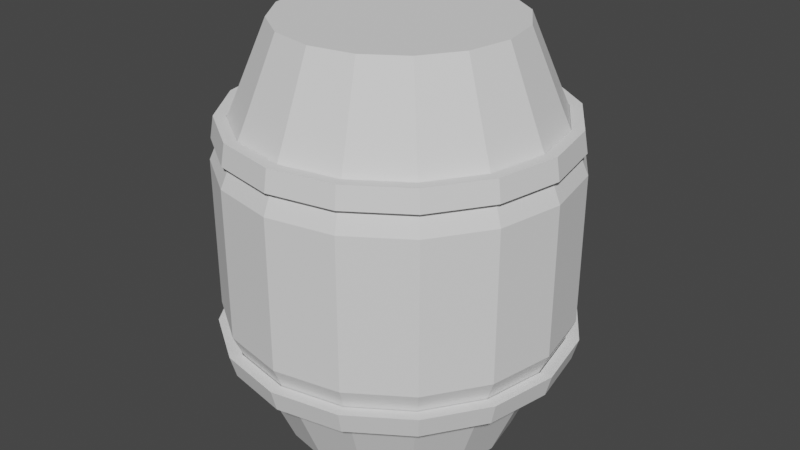 # Source: 0607_LP_Barrel.blend  (saved by Blender 3.6.13; exported with 4.5.12 LTS)
import bpy
from mathutils import Matrix  # noqa: F401  (used for matrix-valued properties, if any)

bpy.ops.wm.read_factory_settings(use_empty=True)
scene = bpy.context.scene
scene.name = 'Scene'

# ---- collections
col_collection = bpy.data.collections.new('Collection'); scene.collection.children.link(col_collection)

# ---- world
world_world = bpy.data.worlds.new('World'); scene.world = world_world
world_world.use_nodes = True; world_world.node_tree.nodes.clear()
_N = world_world.node_tree.nodes; _L = world_world.node_tree.links
n0 = _N.new('ShaderNodeOutputWorld'); n0.name = 'World Output'; n0.location = (300, 300)
n1 = _N.new('ShaderNodeBackground'); n1.name = 'Background'; n1.location = (10, 300)
n1.inputs[0].default_value = (0.05088, 0.05088, 0.05088, 1.0)
_L.new(n1.outputs[0], n0.inputs[0])
n0.is_active_output = True
world_world.color = (0.05088, 0.05088, 0.05088)
world_world.use_sun_shadow = False
world_world.sun_shadow_jitter_overblur = 0.0

# ---- meshes
me_cylinder = bpy.data.meshes.new('Cylinder')
me_cylinder.from_pydata([(-1.712e-08, 2.139, -3.792), (-1.712e-08, 2.139, 3.792), (0.8187, 1.977, -3.792), (0.8187, 1.977, 3.792), (1.513, 1.513, -3.792), (1.513, 1.513, 3.792), (1.977, 0.8187, -3.792), (1.977, 0.8187, 3.792), (2.139, -7.759e-09, -3.792), (2.139, -7.759e-09, 3.792), (1.977, -0.8187, -3.792), (1.977, -0.8187, 3.792), (1.513, -1.513, -3.792), (1.513, -1.513, 3.792), (0.8187, -1.977, -3.792), (0.8187, -1.977, 3.792), (-1.712e-08, -2.139, -3.792), (-1.712e-08, -2.139, 3.792), (-0.8187, -1.977, -3.792), (-0.8187, -1.977, 3.792), (-1.513, -1.513, -3.792), (-1.513, -1.513, 3.792), (-1.977, -0.8187, -3.792), (-1.977, -0.8187, 3.792), (-2.139, -7.759e-09, -3.792), (-2.139, -7.759e-09, 3.792), (-1.977, 0.8187, -3.792), (-1.977, 0.8187, 3.792), (-1.513, 1.513, -3.792), (-1.513, 1.513, 3.792), (-0.8187, 1.977, -3.792), (-0.8187, 1.977, 3.792), (-6.432e-09, 2.678, -2.528), (-8.145e-09, 3.183, -1.381), (-8.145e-09, 3.183, 1.399e-07), (-8.145e-09, 3.183, 1.381), (-6.432e-09, 2.678, 2.528), (1.025, 2.474, 2.528), (1.218, 2.941, 1.381), (1.218, 2.941, -1.206e-07), (1.218, 2.941, -1.381), (1.025, 2.474, -2.528), (1.893, 1.893, 2.528), (2.251, 2.251, 1.381), (2.251, 2.251, -1.206e-07), (2.251, 2.251, -1.381), (1.893, 1.893, -2.528), (2.474, 1.025, 2.528), (2.941, 1.218, 1.381), (2.941, 1.218, -1.206e-07), (2.941, 1.218, -1.381), (2.474, 1.025, -2.528), (2.678, -1.721e-08, 2.528), (3.183, -2.208e-08, 1.381), (3.183, -2.208e-08, -1.206e-07), (3.183, -2.208e-08, -1.381), (2.678, -1.721e-08, -2.528), (2.474, -1.025, 2.528), (2.941, -1.218, 1.381), (2.941, -1.218, -1.206e-07), (2.941, -1.218, -1.381), (2.474, -1.025, -2.528), (1.893, -1.893, 2.528), (2.251, -2.251, 1.381), (2.251, -2.251, -1.206e-07), (2.251, -2.251, -1.381), (1.893, -1.893, -2.528), (1.025, -2.474, 2.528), (1.218, -2.941, 1.381), (1.218, -2.941, -1.206e-07), (1.218, -2.941, -1.381), (1.025, -2.474, -2.528), (-6.432e-09, -2.678, 2.528), (-8.145e-09, -3.183, 1.381), (-8.145e-09, -3.183, -1.206e-07), (-8.145e-09, -3.183, -1.381), (-6.432e-09, -2.678, -2.528), (-1.025, -2.474, 2.528), (-1.218, -2.941, 1.381), (-1.218, -2.941, -1.206e-07), (-1.218, -2.941, -1.381), (-1.025, -2.474, -2.528), (-1.893, -1.893, 2.528), (-2.251, -2.251, 1.381), (-2.251, -2.251, -1.206e-07), (-2.251, -2.251, -1.381), (-1.893, -1.893, -2.528), (-2.474, -1.025, 2.528), (-2.941, -1.218, 1.381), (-2.941, -1.218, -1.206e-07), (-2.941, -1.218, -1.381), (-2.474, -1.025, -2.528), (-2.678, -1.721e-08, 2.528), (-3.183, -2.208e-08, 1.381), (-3.183, -2.208e-08, -1.206e-07), (-3.183, -2.208e-08, -1.381), (-2.678, -1.721e-08, -2.528), (-2.474, 1.025, 2.528), (-2.941, 1.218, 1.381), (-2.941, 1.218, -1.206e-07), (-2.941, 1.218, -1.381), (-2.474, 1.025, -2.528), (-1.893, 1.893, 2.528), (-2.251, 2.251, 1.381), (-2.251, 2.251, -1.206e-07), (-2.251, 2.251, -1.381), (-1.893, 1.893, -2.528), (-1.025, 2.474, 2.528), (-1.218, 2.941, 1.381), (-1.218, 2.941, -1.206e-07), (-1.218, 2.941, -1.381), (-1.025, 2.474, -2.528), (-1.845e-09, 2.917, 1.764), (-6.215e-09, 2.858, 2.138), (1.094, 2.64, 2.138), (1.116, 2.695, 1.764), (2.021, 2.021, 2.138), (2.063, 2.063, 1.764), (2.64, 1.094, 2.138), (2.695, 1.116, 1.764), (2.858, -1.837e-08, 2.138), (2.917, -2.124e-08, 1.764), (2.64, -1.094, 2.138), (2.695, -1.116, 1.764), (2.021, -2.021, 2.138), (2.063, -2.063, 1.764), (1.094, -2.64, 2.138), (1.116, -2.695, 1.764), (-6.215e-09, -2.858, 2.138), (-1.845e-09, -2.917, 1.764), (-1.094, -2.64, 2.138), (-1.116, -2.695, 1.764), (-2.021, -2.021, 2.138), (-2.063, -2.063, 1.764), (-2.64, -1.094, 2.138), (-2.695, -1.116, 1.764), (-2.858, -1.837e-08, 2.138), (-2.917, -2.124e-08, 1.764), (-2.64, 1.094, 2.138), (-2.695, 1.116, 1.764), (-2.021, 2.021, 2.138), (-2.063, 2.063, 1.764), (-1.094, 2.64, 2.138), (-1.116, 2.695, 1.764), (-4.799e-09, 3.143, 1.764), (-9.513e-09, 3.079, 2.152), (1.178, 2.844, 2.152), (1.203, 2.904, 1.764), (2.177, 2.177, 2.152), (2.222, 2.222, 1.764), (2.844, 1.178, 2.152), (2.904, 1.203, 1.764), (3.079, -2.164e-08, 2.152), (3.143, -2.439e-08, 1.764), (2.844, -1.178, 2.152), (2.904, -1.203, 1.764), (2.177, -2.177, 2.152), (2.222, -2.222, 1.764), (1.178, -2.844, 2.152), (1.203, -2.904, 1.764), (-9.513e-09, -3.079, 2.152), (-4.799e-09, -3.143, 1.764), (-1.178, -2.844, 2.152), (-1.203, -2.904, 1.764), (-2.177, -2.177, 2.152), (-2.222, -2.222, 1.764), (-2.844, -1.178, 2.152), (-2.904, -1.203, 1.764), (-3.079, -2.164e-08, 2.152), (-3.143, -2.439e-08, 1.764), (-2.844, 1.178, 2.152), (-2.904, 1.203, 1.764), (-2.177, 2.177, 2.152), (-2.222, 2.222, 1.764), (-1.178, 2.844, 2.152), (-1.203, 2.904, 1.764), (-5.554e-09, 2.93, -2.143), (-8.429e-09, 3.031, -1.765), (1.16, 2.8, -1.765), (1.121, 2.707, -2.143), (2.143, 2.143, -1.765), (2.072, 2.072, -2.143), (2.8, 1.16, -1.765), (2.707, 1.121, -2.143), (3.031, -2.558e-08, -1.765), (2.93, -1.927e-08, -2.143), (2.8, -1.16, -1.765), (2.707, -1.121, -2.143), (2.143, -2.143, -1.765), (2.072, -2.072, -2.143), (1.16, -2.8, -1.765), (1.121, -2.707, -2.143), (-8.429e-09, -3.031, -1.765), (-5.554e-09, -2.93, -2.143), (-1.16, -2.8, -1.765), (-1.121, -2.707, -2.143), (-2.143, -2.143, -1.765), (-2.072, -2.072, -2.143), (-2.8, -1.16, -1.765), (-2.707, -1.121, -2.143), (-3.031, -2.558e-08, -1.765), (-2.93, -1.927e-08, -2.143), (-2.8, 1.16, -1.765), (-2.707, 1.121, -2.143), (-2.143, 2.143, -1.765), (-2.072, 2.072, -2.143), (-1.16, 2.8, -1.765), (-1.121, 2.707, -2.143), (-3.246e-09, 3.158, -2.157), (-6.547e-09, 3.267, -1.753), (1.25, 3.019, -1.753), (1.208, 2.917, -2.157), (2.31, 2.31, -1.753), (2.233, 2.233, -2.157), (3.019, 1.25, -1.753), (2.917, 1.208, -2.157), (3.267, -2.887e-08, -1.753), (3.158, -2.265e-08, -2.157), (3.019, -1.25, -1.753), (2.917, -1.208, -2.157), (2.31, -2.31, -1.753), (2.233, -2.233, -2.157), (1.25, -3.019, -1.753), (1.208, -2.917, -2.157), (-6.547e-09, -3.267, -1.753), (-3.246e-09, -3.158, -2.157), (-1.25, -3.019, -1.753), (-1.208, -2.917, -2.157), (-2.31, -2.31, -1.753), (-2.233, -2.233, -2.157), (-3.019, -1.25, -1.753), (-2.917, -1.208, -2.157), (-3.267, -2.887e-08, -1.753), (-3.158, -2.265e-08, -2.157), (-3.019, 1.25, -1.753), (-2.917, 1.208, -2.157), (-2.31, 2.31, -1.753), (-2.233, 2.233, -2.157), (-1.25, 3.019, -1.753), (-1.208, 2.917, -2.157)], [], [(36, 1, 3, 37), (37, 3, 5, 42), (42, 5, 7, 47), (47, 7, 9, 52), (52, 9, 11, 57), (57, 11, 13, 62), (62, 13, 15, 67), (67, 15, 17, 72), (72, 17, 19, 77), (77, 19, 21, 82), (82, 21, 23, 87), (87, 23, 25, 92), (92, 25, 27, 97), (97, 27, 29, 102), (3, 1, 31, 29, 27, 25, 23, 21, 19, 17, 15, 13, 11, 9, 7, 5), (102, 29, 31, 107), (107, 31, 1, 36), (0, 2, 4, 6, 8, 10, 12, 14, 16, 18, 20, 22, 24, 26, 28, 30), (30, 111, 32, 0), (111, 110, 33, 32), (110, 109, 34, 33), (109, 108, 35, 34), (108, 107, 36, 35), (28, 106, 111, 30), (106, 105, 110, 111), (105, 104, 109, 110), (104, 103, 108, 109), (103, 102, 107, 108), (26, 101, 106, 28), (101, 100, 105, 106), (100, 99, 104, 105), (99, 98, 103, 104), (98, 97, 102, 103), (24, 96, 101, 26), (96, 95, 100, 101), (95, 94, 99, 100), (94, 93, 98, 99), (93, 92, 97, 98), (22, 91, 96, 24), (91, 90, 95, 96), (90, 89, 94, 95), (89, 88, 93, 94), (88, 87, 92, 93), (20, 86, 91, 22), (86, 85, 90, 91), (85, 84, 89, 90), (84, 83, 88, 89), (83, 82, 87, 88), (18, 81, 86, 20), (81, 80, 85, 86), (80, 79, 84, 85), (79, 78, 83, 84), (78, 77, 82, 83), (16, 76, 81, 18), (76, 75, 80, 81), (75, 74, 79, 80), (74, 73, 78, 79), (73, 72, 77, 78), (14, 71, 76, 16), (71, 70, 75, 76), (70, 69, 74, 75), (69, 68, 73, 74), (68, 67, 72, 73), (12, 66, 71, 14), (66, 65, 70, 71), (65, 64, 69, 70), (64, 63, 68, 69), (63, 62, 67, 68), (10, 61, 66, 12), (61, 60, 65, 66), (60, 59, 64, 65), (59, 58, 63, 64), (58, 57, 62, 63), (8, 56, 61, 10), (56, 55, 60, 61), (55, 54, 59, 60), (54, 53, 58, 59), (53, 52, 57, 58), (6, 51, 56, 8), (51, 50, 55, 56), (50, 49, 54, 55), (49, 48, 53, 54), (48, 47, 52, 53), (4, 46, 51, 6), (46, 45, 50, 51), (45, 44, 49, 50), (44, 43, 48, 49), (43, 42, 47, 48), (2, 41, 46, 4), (41, 40, 45, 46), (40, 39, 44, 45), (39, 38, 43, 44), (38, 37, 42, 43), (0, 32, 41, 2), (32, 33, 40, 41), (33, 34, 39, 40), (34, 35, 38, 39), (35, 36, 37, 38), (143, 112, 113, 142), (141, 143, 142, 140), (139, 141, 140, 138), (137, 139, 138, 136), (135, 137, 136, 134), (133, 135, 134, 132), (131, 133, 132, 130), (129, 131, 130, 128), (127, 129, 128, 126), (125, 127, 126, 124), (123, 125, 124, 122), (121, 123, 122, 120), (119, 121, 120, 118), (117, 119, 118, 116), (115, 117, 116, 114), (112, 115, 114, 113), (175, 174, 145, 144), (173, 172, 174, 175), (171, 170, 172, 173), (169, 168, 170, 171), (167, 166, 168, 169), (165, 164, 166, 167), (163, 162, 164, 165), (161, 160, 162, 163), (159, 158, 160, 161), (157, 156, 158, 159), (155, 154, 156, 157), (153, 152, 154, 155), (151, 150, 152, 153), (149, 148, 150, 151), (147, 146, 148, 149), (144, 145, 146, 147), (124, 126, 158, 156), (139, 137, 169, 171), (125, 123, 155, 157), (136, 138, 170, 168), (122, 124, 156, 154), (137, 135, 167, 169), (123, 121, 153, 155), (134, 136, 168, 166), (120, 122, 154, 152), (135, 133, 165, 167), (121, 119, 151, 153), (132, 134, 166, 164), (118, 120, 152, 150), (133, 131, 163, 165), (119, 117, 149, 151), (130, 132, 164, 162), (112, 143, 175, 144), (116, 118, 150, 148), (131, 129, 161, 163), (142, 113, 145, 174), (117, 115, 147, 149), (128, 130, 162, 160), (143, 141, 173, 175), (114, 116, 148, 146), (129, 127, 159, 161), (140, 142, 174, 172), (115, 112, 144, 147), (126, 128, 160, 158), (141, 139, 171, 173), (113, 114, 146, 145), (127, 125, 157, 159), (138, 140, 172, 170), (207, 176, 177, 206), (205, 207, 206, 204), (203, 205, 204, 202), (201, 203, 202, 200), (199, 201, 200, 198), (197, 199, 198, 196), (195, 197, 196, 194), (193, 195, 194, 192), (191, 193, 192, 190), (189, 191, 190, 188), (187, 189, 188, 186), (185, 187, 186, 184), (183, 185, 184, 182), (181, 183, 182, 180), (179, 181, 180, 178), (176, 179, 178, 177), (239, 238, 209, 208), (237, 236, 238, 239), (235, 234, 236, 237), (233, 232, 234, 235), (231, 230, 232, 233), (229, 228, 230, 231), (227, 226, 228, 229), (225, 224, 226, 227), (223, 222, 224, 225), (221, 220, 222, 223), (219, 218, 220, 221), (217, 216, 218, 219), (215, 214, 216, 217), (213, 212, 214, 215), (211, 210, 212, 213), (208, 209, 210, 211), (188, 190, 222, 220), (203, 201, 233, 235), (189, 187, 219, 221), (200, 202, 234, 232), (186, 188, 220, 218), (201, 199, 231, 233), (187, 185, 217, 219), (198, 200, 232, 230), (184, 186, 218, 216), (199, 197, 229, 231), (185, 183, 215, 217), (196, 198, 230, 228), (182, 184, 216, 214), (197, 195, 227, 229), (183, 181, 213, 215), (194, 196, 228, 226), (176, 207, 239, 208), (180, 182, 214, 212), (195, 193, 225, 227), (206, 177, 209, 238), (181, 179, 211, 213), (192, 194, 226, 224), (207, 205, 237, 239), (178, 180, 212, 210), (193, 191, 223, 225), (204, 206, 238, 236), (179, 176, 208, 211), (190, 192, 224, 222), (205, 203, 235, 237), (177, 178, 210, 209), (191, 189, 221, 223), (202, 204, 236, 234)])
_uv = me_cylinder.uv_layers.new(name='UVMap')
_uv.uv.foreach_set('vector', [1.0, 0.9167, 1.0, 1.0, 0.9375, 1.0, 0.9375, 0.9167, 0.9375, 0.9167, 0.9375, 1.0, 0.875, 1.0, 0.875, 0.9167, 0.875, 0.9167, 0.875, 1.0, 0.8125, 1.0, 0.8125, 0.9167, 0.8125, 0.9167, 0.8125, 1.0, 0.75, 1.0, 0.75, 0.9167, 0.75, 0.9167, 0.75, 1.0, 0.6875, 1.0, 0.6875, 0.9167, 0.6875, 0.9167, 0.6875, 1.0, 0.625, 1.0, 0.625, 0.9167, 0.625, 0.9167, 0.625, 1.0, 0.5625, 1.0, 0.5625, 0.9167, 0.5625, 0.9167, 0.5625, 1.0, 0.5, 1.0, 0.5, 0.9167, 0.5, 0.9167, 0.5, 1.0, 0.4375, 1.0, 0.4375, 0.9167, 0.4375, 0.9167, 0.4375, 1.0, 0.375, 1.0, 0.375, 0.9167, 0.375, 0.9167, 0.375, 1.0, 0.3125, 1.0, 0.3125, 0.9167, 0.3125, 0.9167, 0.3125, 1.0, 0.25, 1.0, 0.25, 0.9167, 0.25, 0.9167, 0.25, 1.0, 0.1875, 1.0, 0.1875, 0.9167, 0.1875, 0.9167, 0.1875, 1.0, 0.125, 1.0, 0.125, 0.9167, 0.3418, 0.4717, 0.25, 0.49, 0.1582, 0.4717, 0.08029, 0.4197, 0.02827, 0.3418, 0.01, 0.25, 0.02827, 0.1582, 0.08029, 0.08029, 0.1582, 0.02827, 0.25, 0.01, 0.3418, 0.02827, 0.4197, 0.08029, 0.4717, 0.1582, 0.49, 0.25, 0.4717, 0.3418, 0.4197, 0.4197, 0.125, 0.9167, 0.125, 1.0, 0.0625, 1.0, 0.0625, 0.9167, 0.0625, 0.9167, 0.0625, 1.0, 0.0, 1.0, 0.0, 0.9167, 0.75, 0.49, 0.8418, 0.4717, 0.9197, 0.4197, 0.9717, 0.3418, 0.99, 0.25, 0.9717, 0.1582, 0.9197, 0.08029, 0.8418, 0.02827, 0.75, 0.01, 0.6582, 0.02827, 0.5803, 0.08029, 0.5283, 0.1582, 0.51, 0.25, 0.5283, 0.3418, 0.5803, 0.4197, 0.6582, 0.4717, 0.0625, 0.5, 0.0625, 0.5833, 0.0, 0.5833, 0.0, 0.5, 0.0625, 0.5833, 0.0625, 0.6667, 0.0, 0.6667, 0.0, 0.5833, 0.0625, 0.6667, 0.0625, 0.75, 0.0, 0.75, 0.0, 0.6667, 0.0625, 0.75, 0.0625, 0.8333, 0.0, 0.8333, 0.0, 0.75, 0.0625, 0.8333, 0.0625, 0.9167, 0.0, 0.9167, 0.0, 0.8333, 0.125, 0.5, 0.125, 0.5833, 0.0625, 0.5833, 0.0625, 0.5, 0.125, 0.5833, 0.125, 0.6667, 0.0625, 0.6667, 0.0625, 0.5833, 0.125, 0.6667, 0.125, 0.75, 0.0625, 0.75, 0.0625, 0.6667, 0.125, 0.75, 0.125, 0.8333, 0.0625, 0.8333, 0.0625, 0.75, 0.125, 0.8333, 0.125, 0.9167, 0.0625, 0.9167, 0.0625, 0.8333, 0.1875, 0.5, 0.1875, 0.5833, 0.125, 0.5833, 0.125, 0.5, 0.1875, 0.5833, 0.1875, 0.6667, 0.125, 0.6667, 0.125, 0.5833, 0.1875, 0.6667, 0.1875, 0.75, 0.125, 0.75, 0.125, 0.6667, 0.1875, 0.75, 0.1875, 0.8333, 0.125, 0.8333, 0.125, 0.75, 0.1875, 0.8333, 0.1875, 0.9167, 0.125, 0.9167, 0.125, 0.8333, 0.25, 0.5, 0.25, 0.5833, 0.1875, 0.5833, 0.1875, 0.5, 0.25, 0.5833, 0.25, 0.6667, 0.1875, 0.6667, 0.1875, 0.5833, 0.25, 0.6667, 0.25, 0.75, 0.1875, 0.75, 0.1875, 0.6667, 0.25, 0.75, 0.25, 0.8333, 0.1875, 0.8333, 0.1875, 0.75, 0.25, 0.8333, 0.25, 0.9167, 0.1875, 0.9167, 0.1875, 0.8333, 0.3125, 0.5, 0.3125, 0.5833, 0.25, 0.5833, 0.25, 0.5, 0.3125, 0.5833, 0.3125, 0.6667, 0.25, 0.6667, 0.25, 0.5833, 0.3125, 0.6667, 0.3125, 0.75, 0.25, 0.75, 0.25, 0.6667, 0.3125, 0.75, 0.3125, 0.8333, 0.25, 0.8333, 0.25, 0.75, 0.3125, 0.8333, 0.3125, 0.9167, 0.25, 0.9167, 0.25, 0.8333, 0.375, 0.5, 0.375, 0.5833, 0.3125, 0.5833, 0.3125, 0.5, 0.375, 0.5833, 0.375, 0.6667, 0.3125, 0.6667, 0.3125, 0.5833, 0.375, 0.6667, 0.375, 0.75, 0.3125, 0.75, 0.3125, 0.6667, 0.375, 0.75, 0.375, 0.8333, 0.3125, 0.8333, 0.3125, 0.75, 0.375, 0.8333, 0.375, 0.9167, 0.3125, 0.9167, 0.3125, 0.8333, 0.4375, 0.5, 0.4375, 0.5833, 0.375, 0.5833, 0.375, 0.5, 0.4375, 0.5833, 0.4375, 0.6667, 0.375, 0.6667, 0.375, 0.5833, 0.4375, 0.6667, 0.4375, 0.75, 0.375, 0.75, 0.375, 0.6667, 0.4375, 0.75, 0.4375, 0.8333, 0.375, 0.8333, 0.375, 0.75, 0.4375, 0.8333, 0.4375, 0.9167, 0.375, 0.9167, 0.375, 0.8333, 0.5, 0.5, 0.5, 0.5833, 0.4375, 0.5833, 0.4375, 0.5, 0.5, 0.5833, 0.5, 0.6667, 0.4375, 0.6667, 0.4375, 0.5833, 0.5, 0.6667, 0.5, 0.75, 0.4375, 0.75, 0.4375, 0.6667, 0.5, 0.75, 0.5, 0.8333, 0.4375, 0.8333, 0.4375, 0.75, 0.5, 0.8333, 0.5, 0.9167, 0.4375, 0.9167, 0.4375, 0.8333, 0.5625, 0.5, 0.5625, 0.5833, 0.5, 0.5833, 0.5, 0.5, 0.5625, 0.5833, 0.5625, 0.6667, 0.5, 0.6667, 0.5, 0.5833, 0.5625, 0.6667, 0.5625, 0.75, 0.5, 0.75, 0.5, 0.6667, 0.5625, 0.75, 0.5625, 0.8333, 0.5, 0.8333, 0.5, 0.75, 0.5625, 0.8333, 0.5625, 0.9167, 0.5, 0.9167, 0.5, 0.8333, 0.625, 0.5, 0.625, 0.5833, 0.5625, 0.5833, 0.5625, 0.5, 0.625, 0.5833, 0.625, 0.6667, 0.5625, 0.6667, 0.5625, 0.5833, 0.625, 0.6667, 0.625, 0.75, 0.5625, 0.75, 0.5625, 0.6667, 0.625, 0.75, 0.625, 0.8333, 0.5625, 0.8333, 0.5625, 0.75, 0.625, 0.8333, 0.625, 0.9167, 0.5625, 0.9167, 0.5625, 0.8333, 0.6875, 0.5, 0.6875, 0.5833, 0.625, 0.5833, 0.625, 0.5, 0.6875, 0.5833, 0.6875, 0.6667, 0.625, 0.6667, 0.625, 0.5833, 0.6875, 0.6667, 0.6875, 0.75, 0.625, 0.75, 0.625, 0.6667, 0.6875, 0.75, 0.6875, 0.8333, 0.625, 0.8333, 0.625, 0.75, 0.6875, 0.8333, 0.6875, 0.9167, 0.625, 0.9167, 0.625, 0.8333, 0.75, 0.5, 0.75, 0.5833, 0.6875, 0.5833, 0.6875, 0.5, 0.75, 0.5833, 0.75, 0.6667, 0.6875, 0.6667, 0.6875, 0.5833, 0.75, 0.6667, 0.75, 0.75, 0.6875, 0.75, 0.6875, 0.6667, 0.75, 0.75, 0.75, 0.8333, 0.6875, 0.8333, 0.6875, 0.75, 0.75, 0.8333, 0.75, 0.9167, 0.6875, 0.9167, 0.6875, 0.8333, 0.8125, 0.5, 0.8125, 0.5833, 0.75, 0.5833, 0.75, 0.5, 0.8125, 0.5833, 0.8125, 0.6667, 0.75, 0.6667, 0.75, 0.5833, 0.8125, 0.6667, 0.8125, 0.75, 0.75, 0.75, 0.75, 0.6667, 0.8125, 0.75, 0.8125, 0.8333, 0.75, 0.8333, 0.75, 0.75, 0.8125, 0.8333, 0.8125, 0.9167, 0.75, 0.9167, 0.75, 0.8333, 0.875, 0.5, 0.875, 0.5833, 0.8125, 0.5833, 0.8125, 0.5, 0.875, 0.5833, 0.875, 0.6667, 0.8125, 0.6667, 0.8125, 0.5833, 0.875, 0.6667, 0.875, 0.75, 0.8125, 0.75, 0.8125, 0.6667, 0.875, 0.75, 0.875, 0.8333, 0.8125, 0.8333, 0.8125, 0.75, 0.875, 0.8333, 0.875, 0.9167, 0.8125, 0.9167, 0.8125, 0.8333, 0.9375, 0.5, 0.9375, 0.5833, 0.875, 0.5833, 0.875, 0.5, 0.9375, 0.5833, 0.9375, 0.6667, 0.875, 0.6667, 0.875, 0.5833, 0.9375, 0.6667, 0.9375, 0.75, 0.875, 0.75, 0.875, 0.6667, 0.9375, 0.75, 0.9375, 0.8333, 0.875, 0.8333, 0.875, 0.75, 0.9375, 0.8333, 0.9375, 0.9167, 0.875, 0.9167, 0.875, 0.8333, 1.0, 0.5, 1.0, 0.5833, 0.9375, 0.5833, 0.9375, 0.5, 1.0, 0.5833, 1.0, 0.6667, 0.9375, 0.6667, 0.9375, 0.5833, 1.0, 0.6667, 1.0, 0.75, 0.9375, 0.75, 0.9375, 0.6667, 1.0, 0.75, 1.0, 0.8333, 0.9375, 0.8333, 0.9375, 0.75, 1.0, 0.8333, 1.0, 0.9167, 0.9375, 0.9167, 0.9375, 0.8333, 0.0625, 0.8333, 0.0, 0.8333, 0.0, 0.9167, 0.0625, 0.9167, 0.125, 0.8333, 0.0625, 0.8333, 0.0625, 0.9167, 0.125, 0.9167, 0.1875, 0.8333, 0.125, 0.8333, 0.125, 0.9167, 0.1875, 0.9167, 0.25, 0.8333, 0.1875, 0.8333, 0.1875, 0.9167, 0.25, 0.9167, 0.3125, 0.8333, 0.25, 0.8333, 0.25, 0.9167, 0.3125, 0.9167, 0.375, 0.8333, 0.3125, 0.8333, 0.3125, 0.9167, 0.375, 0.9167, 0.4375, 0.8333, 0.375, 0.8333, 0.375, 0.9167, 0.4375, 0.9167, 0.5, 0.8333, 0.4375, 0.8333, 0.4375, 0.9167, 0.5, 0.9167, 0.5625, 0.8333, 0.5, 0.8333, 0.5, 0.9167, 0.5625, 0.9167, 0.625, 0.8333, 0.5625, 0.8333, 0.5625, 0.9167, 0.625, 0.9167, 0.6875, 0.8333, 0.625, 0.8333, 0.625, 0.9167, 0.6875, 0.9167, 0.75, 0.8333, 0.6875, 0.8333, 0.6875, 0.9167, 0.75, 0.9167, 0.8125, 0.8333, 0.75, 0.8333, 0.75, 0.9167, 0.8125, 0.9167, 0.875, 0.8333, 0.8125, 0.8333, 0.8125, 0.9167, 0.875, 0.9167, 0.9375, 0.8333, 0.875, 0.8333, 0.875, 0.9167, 0.9375, 0.9167, 1.0, 0.8333, 0.9375, 0.8333, 0.9375, 0.9167, 1.0, 0.9167, 0.0625, 0.8333, 0.0625, 0.9167, 0.0, 0.9167, 0.0, 0.8333, 0.125, 0.8333, 0.125, 0.9167, 0.0625, 0.9167, 0.0625, 0.8333, 0.1875, 0.8333, 0.1875, 0.9167, 0.125, 0.9167, 0.125, 0.8333, 0.25, 0.8333, 0.25, 0.9167, 0.1875, 0.9167, 0.1875, 0.8333, 0.3125, 0.8333, 0.3125, 0.9167, 0.25, 0.9167, 0.25, 0.8333, 0.375, 0.8333, 0.375, 0.9167, 0.3125, 0.9167, 0.3125, 0.8333, 0.4375, 0.8333, 0.4375, 0.9167, 0.375, 0.9167, 0.375, 0.8333, 0.5, 0.8333, 0.5, 0.9167, 0.4375, 0.9167, 0.4375, 0.8333, 0.5625, 0.8333, 0.5625, 0.9167, 0.5, 0.9167, 0.5, 0.8333, 0.625, 0.8333, 0.625, 0.9167, 0.5625, 0.9167, 0.5625, 0.8333, 0.6875, 0.8333, 0.6875, 0.9167, 0.625, 0.9167, 0.625, 0.8333, 0.75, 0.8333, 0.75, 0.9167, 0.6875, 0.9167, 0.6875, 0.8333, 0.8125, 0.8333, 0.8125, 0.9167, 0.75, 0.9167, 0.75, 0.8333, 0.875, 0.8333, 0.875, 0.9167, 0.8125, 0.9167, 0.8125, 0.8333, 0.9375, 0.8333, 0.9375, 0.9167, 0.875, 0.9167, 0.875, 0.8333, 1.0, 0.8333, 1.0, 0.9167, 0.9375, 0.9167, 0.9375, 0.8333, 0.625, 0.9167, 0.5625, 0.9167, 0.5625, 0.9167, 0.625, 0.9167, 0.1875, 0.8333, 0.25, 0.8333, 0.25, 0.8333, 0.1875, 0.8333, 0.625, 0.8333, 0.6875, 0.8333, 0.6875, 0.8333, 0.625, 0.8333, 0.25, 0.9167, 0.1875, 0.9167, 0.1875, 0.9167, 0.25, 0.9167, 0.6875, 0.9167, 0.625, 0.9167, 0.625, 0.9167, 0.6875, 0.9167, 0.25, 0.8333, 0.3125, 0.8333, 0.3125, 0.8333, 0.25, 0.8333, 0.6875, 0.8333, 0.75, 0.8333, 0.75, 0.8333, 0.6875, 0.8333, 0.3125, 0.9167, 0.25, 0.9167, 0.25, 0.9167, 0.3125, 0.9167, 0.75, 0.9167, 0.6875, 0.9167, 0.6875, 0.9167, 0.75, 0.9167, 0.3125, 0.8333, 0.375, 0.8333, 0.375, 0.8333, 0.3125, 0.8333, 0.75, 0.8333, 0.8125, 0.8333, 0.8125, 0.8333, 0.75, 0.8333, 0.375, 0.9167, 0.3125, 0.9167, 0.3125, 0.9167, 0.375, 0.9167, 0.8125, 0.9167, 0.75, 0.9167, 0.75, 0.9167, 0.8125, 0.9167, 0.375, 0.8333, 0.4375, 0.8333, 0.4375, 0.8333, 0.375, 0.8333, 0.8125, 0.8333, 0.875, 0.8333, 0.875, 0.8333, 0.8125, 0.8333, 0.4375, 0.9167, 0.375, 0.9167, 0.375, 0.9167, 0.4375, 0.9167, 0.0, 0.8333, 0.0625, 0.8333, 0.0625, 0.8333, 0.0, 0.8333, 0.875, 0.9167, 0.8125, 0.9167, 0.8125, 0.9167, 0.875, 0.9167, 0.4375, 0.8333, 0.5, 0.8333, 0.5, 0.8333, 0.4375, 0.8333, 0.0625, 0.9167, 0.0, 0.9167, 0.0, 0.9167, 0.0625, 0.9167, 0.875, 0.8333, 0.9375, 0.8333, 0.9375, 0.8333, 0.875, 0.8333, 0.5, 0.9167, 0.4375, 0.9167, 0.4375, 0.9167, 0.5, 0.9167, 0.0625, 0.8333, 0.125, 0.8333, 0.125, 0.8333, 0.0625, 0.8333, 0.9375, 0.9167, 0.875, 0.9167, 0.875, 0.9167, 0.9375, 0.9167, 0.5, 0.8333, 0.5625, 0.8333, 0.5625, 0.8333, 0.5, 0.8333, 0.125, 0.9167, 0.0625, 0.9167, 0.0625, 0.9167, 0.125, 0.9167, 0.9375, 0.8333, 1.0, 0.8333, 1.0, 0.8333, 0.9375, 0.8333, 0.5625, 0.9167, 0.5, 0.9167, 0.5, 0.9167, 0.5625, 0.9167, 0.125, 0.8333, 0.1875, 0.8333, 0.1875, 0.8333, 0.125, 0.8333, 1.0, 0.9167, 0.9375, 0.9167, 0.9375, 0.9167, 1.0, 0.9167, 0.5625, 0.8333, 0.625, 0.8333, 0.625, 0.8333, 0.5625, 0.8333, 0.1875, 0.9167, 0.125, 0.9167, 0.125, 0.9167, 0.1875, 0.9167, 0.0625, 0.5833, 0.0, 0.5833, 0.0, 0.6667, 0.0625, 0.6667, 0.125, 0.5833, 0.0625, 0.5833, 0.0625, 0.6667, 0.125, 0.6667, 0.1875, 0.5833, 0.125, 0.5833, 0.125, 0.6667, 0.1875, 0.6667, 0.25, 0.5833, 0.1875, 0.5833, 0.1875, 0.6667, 0.25, 0.6667, 0.3125, 0.5833, 0.25, 0.5833, 0.25, 0.6667, 0.3125, 0.6667, 0.375, 0.5833, 0.3125, 0.5833, 0.3125, 0.6667, 0.375, 0.6667, 0.4375, 0.5833, 0.375, 0.5833, 0.375, 0.6667, 0.4375, 0.6667, 0.5, 0.5833, 0.4375, 0.5833, 0.4375, 0.6667, 0.5, 0.6667, 0.5625, 0.5833, 0.5, 0.5833, 0.5, 0.6667, 0.5625, 0.6667, 0.625, 0.5833, 0.5625, 0.5833, 0.5625, 0.6667, 0.625, 0.6667, 0.6875, 0.5833, 0.625, 0.5833, 0.625, 0.6667, 0.6875, 0.6667, 0.75, 0.5833, 0.6875, 0.5833, 0.6875, 0.6667, 0.75, 0.6667, 0.8125, 0.5833, 0.75, 0.5833, 0.75, 0.6667, 0.8125, 0.6667, 0.875, 0.5833, 0.8125, 0.5833, 0.8125, 0.6667, 0.875, 0.6667, 0.9375, 0.5833, 0.875, 0.5833, 0.875, 0.6667, 0.9375, 0.6667, 1.0, 0.5833, 0.9375, 0.5833, 0.9375, 0.6667, 1.0, 0.6667, 0.0625, 0.5833, 0.0625, 0.6667, 0.0, 0.6667, 0.0, 0.5833, 0.125, 0.5833, 0.125, 0.6667, 0.0625, 0.6667, 0.0625, 0.5833, 0.1875, 0.5833, 0.1875, 0.6667, 0.125, 0.6667, 0.125, 0.5833, 0.25, 0.5833, 0.25, 0.6667, 0.1875, 0.6667, 0.1875, 0.5833, 0.3125, 0.5833, 0.3125, 0.6667, 0.25, 0.6667, 0.25, 0.5833, 0.375, 0.5833, 0.375, 0.6667, 0.3125, 0.6667, 0.3125, 0.5833, 0.4375, 0.5833, 0.4375, 0.6667, 0.375, 0.6667, 0.375, 0.5833, 0.5, 0.5833, 0.5, 0.6667, 0.4375, 0.6667, 0.4375, 0.5833, 0.5625, 0.5833, 0.5625, 0.6667, 0.5, 0.6667, 0.5, 0.5833, 0.625, 0.5833, 0.625, 0.6667, 0.5625, 0.6667, 0.5625, 0.5833, 0.6875, 0.5833, 0.6875, 0.6667, 0.625, 0.6667, 0.625, 0.5833, 0.75, 0.5833, 0.75, 0.6667, 0.6875, 0.6667, 0.6875, 0.5833, 0.8125, 0.5833, 0.8125, 0.6667, 0.75, 0.6667, 0.75, 0.5833, 0.875, 0.5833, 0.875, 0.6667, 0.8125, 0.6667, 0.8125, 0.5833, 0.9375, 0.5833, 0.9375, 0.6667, 0.875, 0.6667, 0.875, 0.5833, 1.0, 0.5833, 1.0, 0.6667, 0.9375, 0.6667, 0.9375, 0.5833, 0.625, 0.6667, 0.5625, 0.6667, 0.5625, 0.6667, 0.625, 0.6667, 0.1875, 0.5833, 0.25, 0.5833, 0.25, 0.5833, 0.1875, 0.5833, 0.625, 0.5833, 0.6875, 0.5833, 0.6875, 0.5833, 0.625, 0.5833, 0.25, 0.6667, 0.1875, 0.6667, 0.1875, 0.6667, 0.25, 0.6667, 0.6875, 0.6667, 0.625, 0.6667, 0.625, 0.6667, 0.6875, 0.6667, 0.25, 0.5833, 0.3125, 0.5833, 0.3125, 0.5833, 0.25, 0.5833, 0.6875, 0.5833, 0.75, 0.5833, 0.75, 0.5833, 0.6875, 0.5833, 0.3125, 0.6667, 0.25, 0.6667, 0.25, 0.6667, 0.3125, 0.6667, 0.75, 0.6667, 0.6875, 0.6667, 0.6875, 0.6667, 0.75, 0.6667, 0.3125, 0.5833, 0.375, 0.5833, 0.375, 0.5833, 0.3125, 0.5833, 0.75, 0.5833, 0.8125, 0.5833, 0.8125, 0.5833, 0.75, 0.5833, 0.375, 0.6667, 0.3125, 0.6667, 0.3125, 0.6667, 0.375, 0.6667, 0.8125, 0.6667, 0.75, 0.6667, 0.75, 0.6667, 0.8125, 0.6667, 0.375, 0.5833, 0.4375, 0.5833, 0.4375, 0.5833, 0.375, 0.5833, 0.8125, 0.5833, 0.875, 0.5833, 0.875, 0.5833, 0.8125, 0.5833, 0.4375, 0.6667, 0.375, 0.6667, 0.375, 0.6667, 0.4375, 0.6667, 0.0, 0.5833, 0.0625, 0.5833, 0.0625, 0.5833, 0.0, 0.5833, 0.875, 0.6667, 0.8125, 0.6667, 0.8125, 0.6667, 0.875, 0.6667, 0.4375, 0.5833, 0.5, 0.5833, 0.5, 0.5833, 0.4375, 0.5833, 0.0625, 0.6667, 0.0, 0.6667, 0.0, 0.6667, 0.0625, 0.6667, 0.875, 0.5833, 0.9375, 0.5833, 0.9375, 0.5833, 0.875, 0.5833, 0.5, 0.6667, 0.4375, 0.6667, 0.4375, 0.6667, 0.5, 0.6667, 0.0625, 0.5833, 0.125, 0.5833, 0.125, 0.5833, 0.0625, 0.5833, 0.9375, 0.6667, 0.875, 0.6667, 0.875, 0.6667, 0.9375, 0.6667, 0.5, 0.5833, 0.5625, 0.5833, 0.5625, 0.5833, 0.5, 0.5833, 0.125, 0.6667, 0.0625, 0.6667, 0.0625, 0.6667, 0.125, 0.6667, 0.9375, 0.5833, 1.0, 0.5833, 1.0, 0.5833, 0.9375, 0.5833, 0.5625, 0.6667, 0.5, 0.6667, 0.5, 0.6667, 0.5625, 0.6667, 0.125, 0.5833, 0.1875, 0.5833, 0.1875, 0.5833, 0.125, 0.5833, 1.0, 0.6667, 0.9375, 0.6667, 0.9375, 0.6667, 1.0, 0.6667, 0.5625, 0.5833, 0.625, 0.5833, 0.625, 0.5833, 0.5625, 0.5833, 0.1875, 0.6667, 0.125, 0.6667, 0.125, 0.6667, 0.1875, 0.6667])
me_cylinder.update()

# ---- objects
ob_cylinder = bpy.data.objects.new('Cylinder', me_cylinder)

# ---- transforms, parenting, visibility, modifiers, constraints
ob_cylinder.location = (0.0, 0.0, 0.0)

# ---- collection membership
col_collection.objects.link(ob_cylinder)

# ---- scene / render settings (as saved in the file)
scene.frame_start = 1; scene.frame_end = 250; scene.frame_set(1)
scene.render.engine = 'BLENDER_EEVEE_NEXT'
scene.cycles.sampling_pattern = 'TABULATED_SOBOL'
scene.view_settings.view_transform = 'Filmic'
bpy.context.view_layer.update()

# ---- added for rendering (the .blend has no active camera and no usable light): camera, sun
cam_auto = bpy.data.cameras.new('AutoCamera')
cam_auto.lens = 50.0
cam_auto.sensor_width = 36.0
cam_auto.clip_end = 1000.0
ob_auto_camera = bpy.data.objects.new('AutoCamera', cam_auto)
scene.collection.objects.link(ob_auto_camera)
ob_auto_camera.location = (11.061, -13.2732, 8.84883)
ob_auto_camera.rotation_euler = (1.09748, -7.21219e-08, 0.694738)
scene.camera = ob_auto_camera
light_auto_sun = bpy.data.lights.new('AutoSun', 'SUN')
light_auto_sun.energy = 3.0
light_auto_sun.angle = 0.0523599
ob_auto_sun = bpy.data.objects.new('AutoSun', light_auto_sun)
scene.collection.objects.link(ob_auto_sun)
ob_auto_sun.rotation_euler = (0.872665, 0.174533, 0.523599)
bpy.context.view_layer.update()
